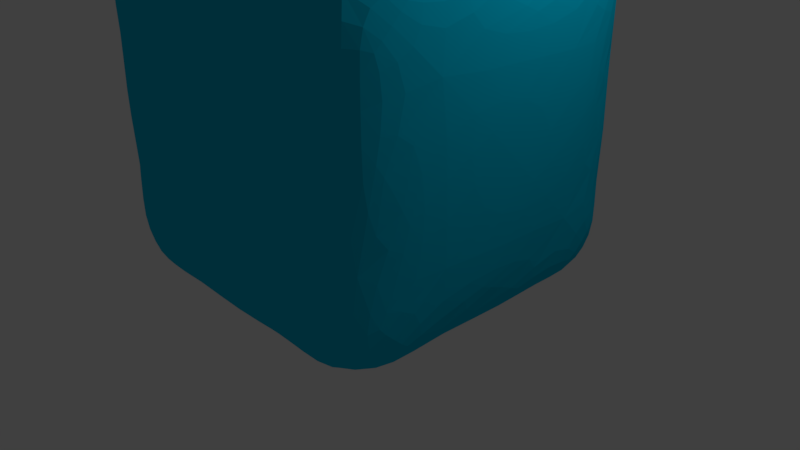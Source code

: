 # Source: Ice_Wall.blend  (saved by Blender 2.79.0; exported with 4.5.12 LTS)
import bpy
from mathutils import Matrix  # noqa: F401  (used for matrix-valued properties, if any)

bpy.ops.wm.read_factory_settings(use_empty=True)
scene = bpy.context.scene
scene.name = 'Scene'

# ---- collections
col_collection_1 = bpy.data.collections.new('Collection 1'); scene.collection.children.link(col_collection_1)

# ---- materials (node trees are filled in below, after node groups)
mat_ice_wall = bpy.data.materials.new('Ice Wall')
mat_ice_wall.alpha_threshold = 0.0
mat_ice_wall.use_transparent_shadow = False
mat_ice_wall.diffuse_color = (0.0, 0.5397, 0.8, 1.0)
mat_ice_wall.roughness = 0.5
mat_ice_wall.line_color = (0.0, 0.0, 0.0, 1.0)

# ---- material node trees

# ---- world
world_world = bpy.data.worlds.new('World'); scene.world = world_world
world_world.color = (0.05088, 0.05088, 0.05088)
world_world.use_sun_shadow = False
world_world.sun_shadow_jitter_overblur = 0.0
world_world.cycles.sampling_method = 'MANUAL'

# ---- cameras
cam_camera = bpy.data.cameras.new('Camera')
cam_camera.clip_end = 100.0
cam_camera.lens = 35.0
cam_camera.sensor_width = 32.0
cam_camera.sensor_height = 18.0
cam_camera.ortho_scale = 7.314
cam_camera.dof.focus_distance = 0.0
cam_camera.dof.aperture_fstop = 128.0

# ---- lights
light_lamp = bpy.data.lights.new('Lamp', 'POINT')
light_lamp.transmission_factor = 0.0
light_lamp.cutoff_distance = 30.0
light_lamp.energy = 100.0
light_lamp.shadow_buffer_clip_start = 1.001
light_lamp.shadow_soft_size = 0.1
light_lamp.shadow_maximum_resolution = 0.006
light_lamp.use_absolute_resolution = True

# ---- meshes
me_cube = bpy.data.meshes.new('Cube')
me_cube.from_pydata([(2.075, 2.075, -2.075), (2.075, -2.075, -2.075), (-2.075, -2.075, -2.075), (-2.075, 2.075, -2.075), (2.075, 2.075, 2.075), (2.075, -2.075, 2.075), (-2.075, -2.075, 2.075), (-2.075, 2.075, 2.075), (2.075, 2.075, 1.037), (2.075, -2.075, 1.037), (-2.075, -2.075, 1.037), (-2.075, 2.075, 1.037), (2.075, -1.012, -2.075), (-2.075, -1.012, -2.075), (2.075, -1.012, 2.075), (-2.075, -1.012, 2.075), (-2.282, -1.113, 1.141), (2.282, -1.113, 1.141), (1.012, 2.075, -2.075), (1.012, -2.075, -2.075), (1.012, 2.075, 2.075), (1.012, -2.075, 2.075), (1.113, 2.282, 1.141), (1.113, -2.282, 1.141), (1.113, -1.113, 2.282), (1.113, -1.113, -2.282), (2.075, 2.075, -1.037), (2.075, -2.075, -1.037), (-2.075, -2.075, -1.037), (-2.075, 2.075, -1.037), (2.282, -1.113, -1.141), (-2.282, -1.113, -1.141), (1.113, -2.282, -1.141), (1.113, 2.282, -1.141), (-2.075, 1.012, -2.075), (-2.075, 1.012, 2.075), (-2.282, 1.113, 1.141), (2.075, 1.012, -2.075), (2.075, 1.012, 2.075), (2.282, 1.113, 1.141), (1.113, 1.113, -2.282), (1.113, 1.113, 2.282), (2.282, 1.113, -1.141), (-2.282, 1.113, -1.141), (-1.012, 2.075, -2.075), (-1.012, -2.075, -2.075), (-1.012, 2.075, 2.075), (-1.012, -2.075, 2.075), (-1.113, -2.282, 1.141), (-1.113, -1.113, -2.282), (-1.113, 2.282, 1.141), (-1.113, -1.113, 2.282), (-1.113, 2.282, -1.141), (-1.113, -2.282, -1.141), (-1.113, 1.113, -2.282), (-1.113, 1.113, 2.282)], [], [(49, 45, 2, 13), (51, 15, 6, 47), (17, 14, 5, 9), (48, 47, 6, 10), (36, 35, 7, 11), (22, 20, 4, 8), (33, 22, 8, 26), (43, 36, 11, 29), (53, 48, 10, 28), (30, 17, 9, 27), (42, 39, 17, 30), (28, 10, 16, 31), (10, 6, 15, 16), (39, 38, 14, 17), (55, 35, 15, 51), (54, 49, 13, 34), (37, 12, 25, 40), (38, 41, 24, 14), (27, 9, 23, 32), (52, 50, 22, 33), (50, 46, 20, 22), (9, 5, 21, 23), (14, 24, 21, 5), (12, 1, 19, 25), (44, 52, 33, 18), (1, 27, 32, 19), (2, 28, 31, 13), (37, 42, 30, 12), (12, 30, 27, 1), (45, 53, 28, 2), (34, 43, 29, 3), (18, 33, 26, 0), (13, 31, 43, 34), (0, 26, 42, 37), (4, 20, 41, 38), (0, 37, 40, 18), (44, 54, 34, 3), (46, 7, 35, 55), (8, 4, 38, 39), (26, 8, 39, 42), (31, 16, 36, 43), (16, 15, 35, 36), (20, 46, 55, 41), (18, 40, 54, 44), (19, 32, 53, 45), (3, 29, 52, 44), (11, 7, 46, 50), (29, 11, 50, 52), (40, 25, 49, 54), (41, 55, 51, 24), (32, 23, 48, 53), (23, 21, 47, 48), (24, 51, 47, 21), (25, 19, 45, 49)])
me_cube.materials.append(mat_ice_wall)
me_cube.use_remesh_preserve_volume = False
me_cube.use_remesh_preserve_attributes = False
me_cube.use_mirror_vertex_groups = False
me_cube.update()

# ---- objects
ob_ice_wall = bpy.data.objects.new('Ice Wall', me_cube)
ob_lamp = bpy.data.objects.new('Lamp', light_lamp)
ob_camera = bpy.data.objects.new('Camera', cam_camera)

# ---- transforms, parenting, visibility, modifiers, constraints
ob_ice_wall.location = (0.0, 0.0, 2.0)
ob_ice_wall.lock_rotations_4d = False
ob_ice_wall.empty_display_type = 'ARROWS'
ob_ice_wall.lineart.crease_threshold = 0.0
_m = ob_ice_wall.modifiers.new('Triangulate', 'TRIANGULATE')
_m = ob_ice_wall.modifiers.new('Subsurf', 'SUBSURF')
_m.uv_smooth = 'PRESERVE_CORNERS'
_m.quality = 2
_m.show_only_control_edges = False
ob_lamp.location = (4.076, 1.005, 5.904)
ob_lamp.rotation_euler = (0.6503, 0.05522, 1.866)
ob_lamp.lock_rotations_4d = False
ob_lamp.empty_display_type = 'ARROWS'
ob_lamp.color = (0.0, 0.0, 0.0, 0.0)
ob_lamp.lineart.crease_threshold = 0.0
ob_camera.location = (7.481, -6.508, 5.344)
ob_camera.rotation_euler = (1.109, 0.0, 0.8149)
ob_camera.lock_rotations_4d = False
ob_camera.empty_display_type = 'ARROWS'
ob_camera.color = (0.0, 0.0, 0.0, 0.0)
ob_camera.display_type = 'WIRE'
ob_camera.lineart.crease_threshold = 0.0

# ---- collection membership
col_collection_1.objects.link(ob_ice_wall)
col_collection_1.objects.link(ob_lamp)
col_collection_1.objects.link(ob_camera)

# ---- scene / render settings (as saved in the file)
scene.camera = ob_camera
scene.frame_start = 1; scene.frame_end = 250; scene.frame_set(1)
scene.render.engine = 'BLENDER_EEVEE_NEXT'
scene.render.resolution_percentage = 50
scene.render.dither_intensity = 0.0
scene.cycles.use_denoising = False
scene.cycles.samples = 128
scene.cycles.sampling_pattern = 'TABULATED_SOBOL'
scene.cycles.use_adaptive_sampling = False
scene.cycles.use_light_tree = False
scene.cycles.blur_glossy = 0.0
scene.cycles.sample_clamp_indirect = 0.0
scene.view_settings.view_transform = 'Standard'
bpy.context.view_layer.update()
